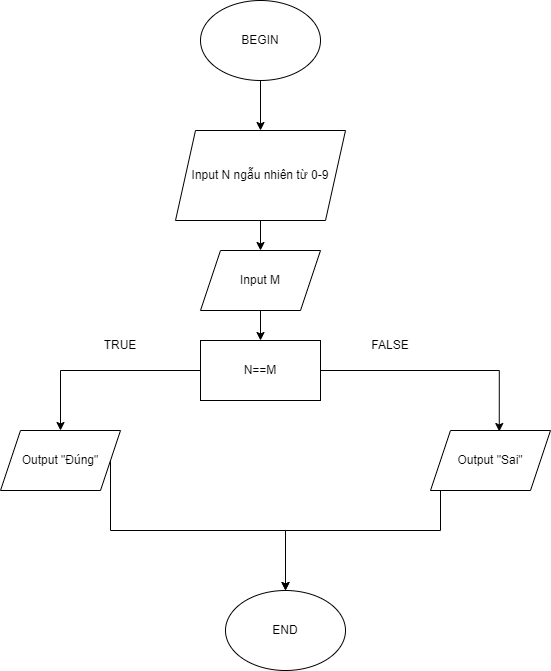

The diagram above was exported from draw.io. Its source (the exported page's mxGraphModel, read from the mxfile embedded in the PNG):
<mxGraphModel dx="1038" dy="579" grid="1" gridSize="10" guides="1" tooltips="1" connect="1" arrows="1" fold="1" page="1" pageScale="1" pageWidth="827" pageHeight="1169" math="0" shadow="0">
  <root>
    <mxCell id="0" />
    <mxCell id="1" parent="0" />
    <mxCell id="mOOXqvhxkHI1iL6H5m8P-4" value="" style="edgeStyle=orthogonalEdgeStyle;rounded=0;orthogonalLoop=1;jettySize=auto;html=1;" edge="1" parent="1" source="mOOXqvhxkHI1iL6H5m8P-1" target="mOOXqvhxkHI1iL6H5m8P-3">
      <mxGeometry relative="1" as="geometry" />
    </mxCell>
    <mxCell id="mOOXqvhxkHI1iL6H5m8P-1" value="BEGIN" style="ellipse;whiteSpace=wrap;html=1;" vertex="1" parent="1">
      <mxGeometry x="360" y="40" width="120" height="80" as="geometry" />
    </mxCell>
    <mxCell id="mOOXqvhxkHI1iL6H5m8P-2" value="END" style="ellipse;whiteSpace=wrap;html=1;" vertex="1" parent="1">
      <mxGeometry x="385" y="630" width="120" height="80" as="geometry" />
    </mxCell>
    <mxCell id="mOOXqvhxkHI1iL6H5m8P-12" value="" style="edgeStyle=orthogonalEdgeStyle;rounded=0;orthogonalLoop=1;jettySize=auto;html=1;" edge="1" parent="1" source="mOOXqvhxkHI1iL6H5m8P-3" target="mOOXqvhxkHI1iL6H5m8P-5">
      <mxGeometry relative="1" as="geometry" />
    </mxCell>
    <mxCell id="mOOXqvhxkHI1iL6H5m8P-3" value="Input N ngẫu nhiên từ 0-9" style="shape=parallelogram;perimeter=parallelogramPerimeter;whiteSpace=wrap;html=1;fixedSize=1;" vertex="1" parent="1">
      <mxGeometry x="335" y="170" width="170" height="90" as="geometry" />
    </mxCell>
    <mxCell id="mOOXqvhxkHI1iL6H5m8P-13" value="" style="edgeStyle=orthogonalEdgeStyle;rounded=0;orthogonalLoop=1;jettySize=auto;html=1;" edge="1" parent="1" source="mOOXqvhxkHI1iL6H5m8P-5" target="mOOXqvhxkHI1iL6H5m8P-6">
      <mxGeometry relative="1" as="geometry" />
    </mxCell>
    <mxCell id="mOOXqvhxkHI1iL6H5m8P-5" value="Input M" style="shape=parallelogram;perimeter=parallelogramPerimeter;whiteSpace=wrap;html=1;fixedSize=1;" vertex="1" parent="1">
      <mxGeometry x="360" y="290" width="120" height="60" as="geometry" />
    </mxCell>
    <mxCell id="mOOXqvhxkHI1iL6H5m8P-14" style="edgeStyle=orthogonalEdgeStyle;rounded=0;orthogonalLoop=1;jettySize=auto;html=1;entryX=0.5;entryY=0;entryDx=0;entryDy=0;" edge="1" parent="1" source="mOOXqvhxkHI1iL6H5m8P-6" target="mOOXqvhxkHI1iL6H5m8P-7">
      <mxGeometry relative="1" as="geometry" />
    </mxCell>
    <mxCell id="mOOXqvhxkHI1iL6H5m8P-15" style="edgeStyle=orthogonalEdgeStyle;rounded=0;orthogonalLoop=1;jettySize=auto;html=1;entryX=0.573;entryY=0.017;entryDx=0;entryDy=0;entryPerimeter=0;" edge="1" parent="1" source="mOOXqvhxkHI1iL6H5m8P-6" target="mOOXqvhxkHI1iL6H5m8P-8">
      <mxGeometry relative="1" as="geometry" />
    </mxCell>
    <mxCell id="mOOXqvhxkHI1iL6H5m8P-6" value="N==M" style="rounded=0;whiteSpace=wrap;html=1;" vertex="1" parent="1">
      <mxGeometry x="360" y="380" width="120" height="60" as="geometry" />
    </mxCell>
    <mxCell id="mOOXqvhxkHI1iL6H5m8P-20" style="edgeStyle=orthogonalEdgeStyle;rounded=0;orthogonalLoop=1;jettySize=auto;html=1;exitX=1;exitY=0.5;exitDx=0;exitDy=0;" edge="1" parent="1" source="mOOXqvhxkHI1iL6H5m8P-7" target="mOOXqvhxkHI1iL6H5m8P-2">
      <mxGeometry relative="1" as="geometry">
        <Array as="points">
          <mxPoint x="270" y="570" />
        </Array>
      </mxGeometry>
    </mxCell>
    <mxCell id="mOOXqvhxkHI1iL6H5m8P-7" value="Output &quot;Đúng&quot;" style="shape=parallelogram;perimeter=parallelogramPerimeter;whiteSpace=wrap;html=1;fixedSize=1;" vertex="1" parent="1">
      <mxGeometry x="160" y="470" width="120" height="60" as="geometry" />
    </mxCell>
    <mxCell id="mOOXqvhxkHI1iL6H5m8P-21" style="edgeStyle=orthogonalEdgeStyle;rounded=0;orthogonalLoop=1;jettySize=auto;html=1;exitX=0;exitY=0.5;exitDx=0;exitDy=0;entryX=0.5;entryY=0;entryDx=0;entryDy=0;" edge="1" parent="1" source="mOOXqvhxkHI1iL6H5m8P-8" target="mOOXqvhxkHI1iL6H5m8P-2">
      <mxGeometry relative="1" as="geometry">
        <mxPoint x="440" y="570" as="targetPoint" />
        <Array as="points">
          <mxPoint x="600" y="570" />
          <mxPoint x="445" y="570" />
        </Array>
      </mxGeometry>
    </mxCell>
    <mxCell id="mOOXqvhxkHI1iL6H5m8P-8" value="Output &quot;Sai&quot;" style="shape=parallelogram;perimeter=parallelogramPerimeter;whiteSpace=wrap;html=1;fixedSize=1;" vertex="1" parent="1">
      <mxGeometry x="590" y="470" width="120" height="60" as="geometry" />
    </mxCell>
    <mxCell id="mOOXqvhxkHI1iL6H5m8P-18" value="TRUE" style="text;html=1;strokeColor=none;fillColor=none;align=center;verticalAlign=middle;whiteSpace=wrap;rounded=0;" vertex="1" parent="1">
      <mxGeometry x="250" y="370" width="60" height="30" as="geometry" />
    </mxCell>
    <mxCell id="mOOXqvhxkHI1iL6H5m8P-19" value="FALSE" style="text;html=1;strokeColor=none;fillColor=none;align=center;verticalAlign=middle;whiteSpace=wrap;rounded=0;" vertex="1" parent="1">
      <mxGeometry x="520" y="370" width="60" height="30" as="geometry" />
    </mxCell>
  </root>
</mxGraphModel>